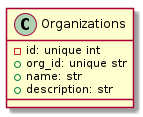

The diagram above was rendered by PlantUML. Its source (embedded in the PNG):
@startuml
    class Organizations {
        - id: unique int
        + org_id: unique str
        + name: str
        + description: str
    }
@enduml